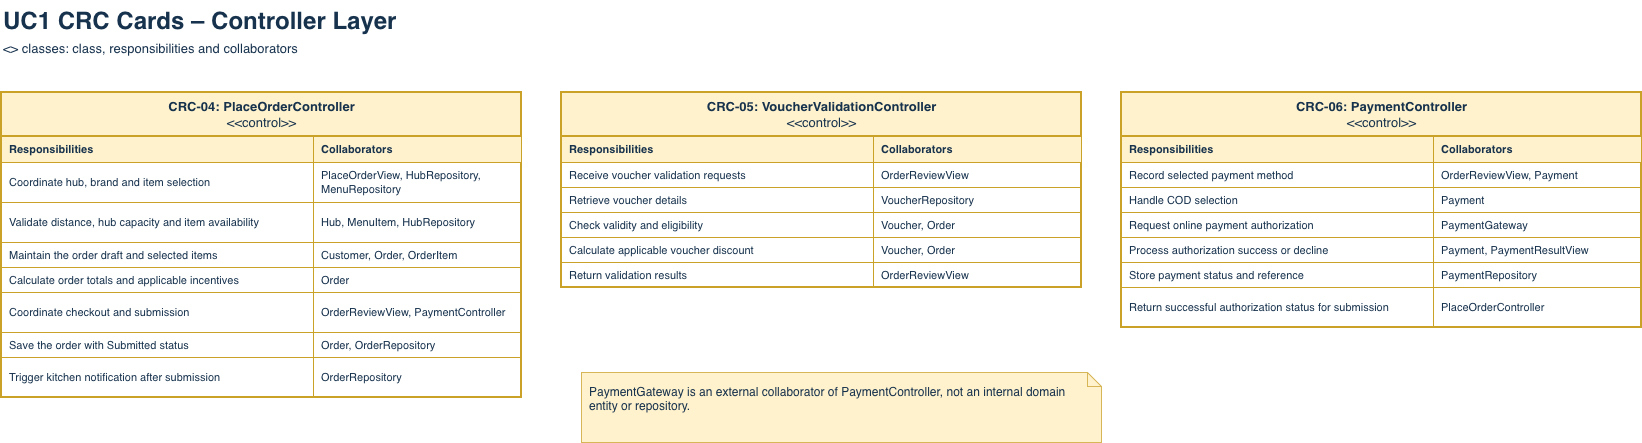

The diagram above was exported from draw.io. Its source (the exported page's mxGraphModel, read from the mxfile embedded in the PNG):
<mxGraphModel dx="886" dy="856" grid="1" gridSize="10" guides="1" tooltips="1" connect="1" arrows="1" fold="1" page="1" pageScale="1" pageWidth="1800" pageHeight="900" math="0" shadow="0">
  <root>
    <mxCell id="0" />
    <mxCell id="1" parent="0" />
    <mxCell id="ct_title" parent="1" style="text;html=1;align=left;verticalAlign=top;whiteSpace=wrap;fontSize=24;fontStyle=1;fontColor=#17324d;" value="UC1 CRC Cards – Controller Layer" vertex="1">
      <mxGeometry height="34" width="1200" x="40" y="8" as="geometry" />
    </mxCell>
    <mxCell id="ct_sub" parent="1" style="text;html=1;align=left;verticalAlign=top;whiteSpace=wrap;fontSize=13;fontColor=#17324d;" value="&lt;&lt;control&gt;&gt; classes: class, responsibilities and collaborators" vertex="1">
      <mxGeometry height="22" width="1400" x="40" y="42" as="geometry" />
    </mxCell>
    <mxCell id="ct_1" parent="1" style="swimlane;fontStyle=0;align=center;verticalAlign=top;startSize=44;collapsible=0;html=1;fillColor=#fff2cc;strokeColor=#c9a227;strokeWidth=2;fontColor=#17324d;fontSize=13;swimlaneFillColor=#ffffff;" value="&lt;b&gt;CRC-04: PlaceOrderController&lt;/b&gt;&lt;br&gt;&amp;lt;&amp;lt;control&amp;gt;&amp;gt;" vertex="1">
      <mxGeometry height="305" width="520" x="40" y="100" as="geometry" />
    </mxCell>
    <mxCell id="ct_2" parent="ct_1" style="rounded=0;whiteSpace=wrap;html=1;align=left;verticalAlign=middle;spacingLeft=6;spacingRight=4;fontSize=11;fontColor=#17324d;strokeColor=#c9a227;fillColor=#fff2cc;fontStyle=1;" value="Responsibilities" vertex="1">
      <mxGeometry height="26" width="312" y="44" as="geometry" />
    </mxCell>
    <mxCell id="ct_3" parent="ct_1" style="rounded=0;whiteSpace=wrap;html=1;align=left;verticalAlign=middle;spacingLeft=6;spacingRight=4;fontSize=11;fontColor=#17324d;strokeColor=#c9a227;fillColor=#fff2cc;fontStyle=1;" value="Collaborators" vertex="1">
      <mxGeometry height="26" width="208" x="312" y="44" as="geometry" />
    </mxCell>
    <mxCell id="ct_4" parent="ct_1" style="rounded=0;whiteSpace=wrap;html=1;align=left;verticalAlign=middle;spacingLeft=6;spacingRight=4;fontSize=11;fontColor=#17324d;strokeColor=#c9a227;fillColor=none;" value="Coordinate hub, brand and item selection" vertex="1">
      <mxGeometry height="40" width="312" y="70" as="geometry" />
    </mxCell>
    <mxCell id="ct_5" parent="ct_1" style="rounded=0;whiteSpace=wrap;html=1;align=left;verticalAlign=middle;spacingLeft=6;spacingRight=4;fontSize=11;fontColor=#17324d;strokeColor=#c9a227;fillColor=none;" value="PlaceOrderView, HubRepository, MenuRepository" vertex="1">
      <mxGeometry height="40" width="208" x="312" y="70" as="geometry" />
    </mxCell>
    <mxCell id="ct_6" parent="ct_1" style="rounded=0;whiteSpace=wrap;html=1;align=left;verticalAlign=middle;spacingLeft=6;spacingRight=4;fontSize=11;fontColor=#17324d;strokeColor=#c9a227;fillColor=none;" value="Validate distance, hub capacity and item availability" vertex="1">
      <mxGeometry height="40" width="312" y="110" as="geometry" />
    </mxCell>
    <mxCell id="ct_7" parent="ct_1" style="rounded=0;whiteSpace=wrap;html=1;align=left;verticalAlign=middle;spacingLeft=6;spacingRight=4;fontSize=11;fontColor=#17324d;strokeColor=#c9a227;fillColor=none;" value="Hub, MenuItem, HubRepository" vertex="1">
      <mxGeometry height="40" width="208" x="312" y="110" as="geometry" />
    </mxCell>
    <mxCell id="ct_8" parent="ct_1" style="rounded=0;whiteSpace=wrap;html=1;align=left;verticalAlign=middle;spacingLeft=6;spacingRight=4;fontSize=11;fontColor=#17324d;strokeColor=#c9a227;fillColor=none;" value="Maintain the order draft and selected items" vertex="1">
      <mxGeometry height="25" width="312" y="150" as="geometry" />
    </mxCell>
    <mxCell id="ct_9" parent="ct_1" style="rounded=0;whiteSpace=wrap;html=1;align=left;verticalAlign=middle;spacingLeft=6;spacingRight=4;fontSize=11;fontColor=#17324d;strokeColor=#c9a227;fillColor=none;" value="Customer, Order, OrderItem" vertex="1">
      <mxGeometry height="25" width="208" x="312" y="150" as="geometry" />
    </mxCell>
    <mxCell id="ct_10" parent="ct_1" style="rounded=0;whiteSpace=wrap;html=1;align=left;verticalAlign=middle;spacingLeft=6;spacingRight=4;fontSize=11;fontColor=#17324d;strokeColor=#c9a227;fillColor=none;" value="Calculate order totals and applicable incentives" vertex="1">
      <mxGeometry height="25" width="312" y="175" as="geometry" />
    </mxCell>
    <mxCell id="ct_11" parent="ct_1" style="rounded=0;whiteSpace=wrap;html=1;align=left;verticalAlign=middle;spacingLeft=6;spacingRight=4;fontSize=11;fontColor=#17324d;strokeColor=#c9a227;fillColor=none;" value="Order" vertex="1">
      <mxGeometry height="25" width="208" x="312" y="175" as="geometry" />
    </mxCell>
    <mxCell id="ct_12" parent="ct_1" style="rounded=0;whiteSpace=wrap;html=1;align=left;verticalAlign=middle;spacingLeft=6;spacingRight=4;fontSize=11;fontColor=#17324d;strokeColor=#c9a227;fillColor=none;" value="Coordinate checkout and submission" vertex="1">
      <mxGeometry height="40" width="312" y="200" as="geometry" />
    </mxCell>
    <mxCell id="ct_13" parent="ct_1" style="rounded=0;whiteSpace=wrap;html=1;align=left;verticalAlign=middle;spacingLeft=6;spacingRight=4;fontSize=11;fontColor=#17324d;strokeColor=#c9a227;fillColor=none;" value="OrderReviewView, PaymentController" vertex="1">
      <mxGeometry height="40" width="208" x="312" y="200" as="geometry" />
    </mxCell>
    <mxCell id="ct_14" parent="ct_1" style="rounded=0;whiteSpace=wrap;html=1;align=left;verticalAlign=middle;spacingLeft=6;spacingRight=4;fontSize=11;fontColor=#17324d;strokeColor=#c9a227;fillColor=none;" value="Save the order with Submitted status" vertex="1">
      <mxGeometry height="25" width="312" y="240" as="geometry" />
    </mxCell>
    <mxCell id="ct_15" parent="ct_1" style="rounded=0;whiteSpace=wrap;html=1;align=left;verticalAlign=middle;spacingLeft=6;spacingRight=4;fontSize=11;fontColor=#17324d;strokeColor=#c9a227;fillColor=none;" value="Order, OrderRepository" vertex="1">
      <mxGeometry height="25" width="208" x="312" y="240" as="geometry" />
    </mxCell>
    <mxCell id="ct_16" parent="ct_1" style="rounded=0;whiteSpace=wrap;html=1;align=left;verticalAlign=middle;spacingLeft=6;spacingRight=4;fontSize=11;fontColor=#17324d;strokeColor=#c9a227;fillColor=none;" value="Trigger kitchen notification after submission" vertex="1">
      <mxGeometry height="40" width="312" y="265" as="geometry" />
    </mxCell>
    <mxCell id="ct_17" parent="ct_1" style="rounded=0;whiteSpace=wrap;html=1;align=left;verticalAlign=middle;spacingLeft=6;spacingRight=4;fontSize=11;fontColor=#17324d;strokeColor=#c9a227;fillColor=none;" value="OrderRepository" vertex="1">
      <mxGeometry height="40" width="208" x="312" y="265" as="geometry" />
    </mxCell>
    <mxCell id="ct_18" parent="1" style="swimlane;fontStyle=0;align=center;verticalAlign=top;startSize=44;collapsible=0;html=1;fillColor=#fff2cc;strokeColor=#c9a227;strokeWidth=2;fontColor=#17324d;fontSize=13;swimlaneFillColor=#ffffff;" value="&lt;b&gt;CRC-05: VoucherValidationController&lt;/b&gt;&lt;br&gt;&amp;lt;&amp;lt;control&amp;gt;&amp;gt;" vertex="1">
      <mxGeometry height="195" width="520" x="600" y="100" as="geometry" />
    </mxCell>
    <mxCell id="ct_19" parent="ct_18" style="rounded=0;whiteSpace=wrap;html=1;align=left;verticalAlign=middle;spacingLeft=6;spacingRight=4;fontSize=11;fontColor=#17324d;strokeColor=#c9a227;fillColor=#fff2cc;fontStyle=1;" value="Responsibilities" vertex="1">
      <mxGeometry height="26" width="312" y="44" as="geometry" />
    </mxCell>
    <mxCell id="ct_20" parent="ct_18" style="rounded=0;whiteSpace=wrap;html=1;align=left;verticalAlign=middle;spacingLeft=6;spacingRight=4;fontSize=11;fontColor=#17324d;strokeColor=#c9a227;fillColor=#fff2cc;fontStyle=1;" value="Collaborators" vertex="1">
      <mxGeometry height="26" width="208" x="312" y="44" as="geometry" />
    </mxCell>
    <mxCell id="ct_21" parent="ct_18" style="rounded=0;whiteSpace=wrap;html=1;align=left;verticalAlign=middle;spacingLeft=6;spacingRight=4;fontSize=11;fontColor=#17324d;strokeColor=#c9a227;fillColor=none;" value="Receive voucher validation requests" vertex="1">
      <mxGeometry height="25" width="312" y="70" as="geometry" />
    </mxCell>
    <mxCell id="ct_22" parent="ct_18" style="rounded=0;whiteSpace=wrap;html=1;align=left;verticalAlign=middle;spacingLeft=6;spacingRight=4;fontSize=11;fontColor=#17324d;strokeColor=#c9a227;fillColor=none;" value="OrderReviewView" vertex="1">
      <mxGeometry height="25" width="208" x="312" y="70" as="geometry" />
    </mxCell>
    <mxCell id="ct_23" parent="ct_18" style="rounded=0;whiteSpace=wrap;html=1;align=left;verticalAlign=middle;spacingLeft=6;spacingRight=4;fontSize=11;fontColor=#17324d;strokeColor=#c9a227;fillColor=none;" value="Retrieve voucher details" vertex="1">
      <mxGeometry height="25" width="312" y="95" as="geometry" />
    </mxCell>
    <mxCell id="ct_24" parent="ct_18" style="rounded=0;whiteSpace=wrap;html=1;align=left;verticalAlign=middle;spacingLeft=6;spacingRight=4;fontSize=11;fontColor=#17324d;strokeColor=#c9a227;fillColor=none;" value="VoucherRepository" vertex="1">
      <mxGeometry height="25" width="208" x="312" y="95" as="geometry" />
    </mxCell>
    <mxCell id="ct_25" parent="ct_18" style="rounded=0;whiteSpace=wrap;html=1;align=left;verticalAlign=middle;spacingLeft=6;spacingRight=4;fontSize=11;fontColor=#17324d;strokeColor=#c9a227;fillColor=none;" value="Check validity and eligibility" vertex="1">
      <mxGeometry height="25" width="312" y="120" as="geometry" />
    </mxCell>
    <mxCell id="ct_26" parent="ct_18" style="rounded=0;whiteSpace=wrap;html=1;align=left;verticalAlign=middle;spacingLeft=6;spacingRight=4;fontSize=11;fontColor=#17324d;strokeColor=#c9a227;fillColor=none;" value="Voucher, Order" vertex="1">
      <mxGeometry height="25" width="208" x="312" y="120" as="geometry" />
    </mxCell>
    <mxCell id="ct_27" parent="ct_18" style="rounded=0;whiteSpace=wrap;html=1;align=left;verticalAlign=middle;spacingLeft=6;spacingRight=4;fontSize=11;fontColor=#17324d;strokeColor=#c9a227;fillColor=none;" value="Calculate applicable voucher discount" vertex="1">
      <mxGeometry height="25" width="312" y="145" as="geometry" />
    </mxCell>
    <mxCell id="ct_28" parent="ct_18" style="rounded=0;whiteSpace=wrap;html=1;align=left;verticalAlign=middle;spacingLeft=6;spacingRight=4;fontSize=11;fontColor=#17324d;strokeColor=#c9a227;fillColor=none;" value="Voucher, Order" vertex="1">
      <mxGeometry height="25" width="208" x="312" y="145" as="geometry" />
    </mxCell>
    <mxCell id="ct_29" parent="ct_18" style="rounded=0;whiteSpace=wrap;html=1;align=left;verticalAlign=middle;spacingLeft=6;spacingRight=4;fontSize=11;fontColor=#17324d;strokeColor=#c9a227;fillColor=none;" value="Return validation results" vertex="1">
      <mxGeometry height="25" width="312" y="170" as="geometry" />
    </mxCell>
    <mxCell id="ct_30" parent="ct_18" style="rounded=0;whiteSpace=wrap;html=1;align=left;verticalAlign=middle;spacingLeft=6;spacingRight=4;fontSize=11;fontColor=#17324d;strokeColor=#c9a227;fillColor=none;" value="OrderReviewView" vertex="1">
      <mxGeometry height="25" width="208" x="312" y="170" as="geometry" />
    </mxCell>
    <mxCell id="ct_31" parent="1" style="swimlane;fontStyle=0;align=center;verticalAlign=top;startSize=44;collapsible=0;html=1;fillColor=#fff2cc;strokeColor=#c9a227;strokeWidth=2;fontColor=#17324d;fontSize=13;swimlaneFillColor=#ffffff;" value="&lt;b&gt;CRC-06: PaymentController&lt;/b&gt;&lt;br&gt;&amp;lt;&amp;lt;control&amp;gt;&amp;gt;" vertex="1">
      <mxGeometry height="235" width="520" x="1160" y="100" as="geometry" />
    </mxCell>
    <mxCell id="ct_32" parent="ct_31" style="rounded=0;whiteSpace=wrap;html=1;align=left;verticalAlign=middle;spacingLeft=6;spacingRight=4;fontSize=11;fontColor=#17324d;strokeColor=#c9a227;fillColor=#fff2cc;fontStyle=1;" value="Responsibilities" vertex="1">
      <mxGeometry height="26" width="312" y="44" as="geometry" />
    </mxCell>
    <mxCell id="ct_33" parent="ct_31" style="rounded=0;whiteSpace=wrap;html=1;align=left;verticalAlign=middle;spacingLeft=6;spacingRight=4;fontSize=11;fontColor=#17324d;strokeColor=#c9a227;fillColor=#fff2cc;fontStyle=1;" value="Collaborators" vertex="1">
      <mxGeometry height="26" width="208" x="312" y="44" as="geometry" />
    </mxCell>
    <mxCell id="ct_34" parent="ct_31" style="rounded=0;whiteSpace=wrap;html=1;align=left;verticalAlign=middle;spacingLeft=6;spacingRight=4;fontSize=11;fontColor=#17324d;strokeColor=#c9a227;fillColor=none;" value="Record selected payment method" vertex="1">
      <mxGeometry height="25" width="312" y="70" as="geometry" />
    </mxCell>
    <mxCell id="ct_35" parent="ct_31" style="rounded=0;whiteSpace=wrap;html=1;align=left;verticalAlign=middle;spacingLeft=6;spacingRight=4;fontSize=11;fontColor=#17324d;strokeColor=#c9a227;fillColor=none;" value="OrderReviewView, Payment" vertex="1">
      <mxGeometry height="25" width="208" x="312" y="70" as="geometry" />
    </mxCell>
    <mxCell id="ct_36" parent="ct_31" style="rounded=0;whiteSpace=wrap;html=1;align=left;verticalAlign=middle;spacingLeft=6;spacingRight=4;fontSize=11;fontColor=#17324d;strokeColor=#c9a227;fillColor=none;" value="Handle COD selection" vertex="1">
      <mxGeometry height="25" width="312" y="95" as="geometry" />
    </mxCell>
    <mxCell id="ct_37" parent="ct_31" style="rounded=0;whiteSpace=wrap;html=1;align=left;verticalAlign=middle;spacingLeft=6;spacingRight=4;fontSize=11;fontColor=#17324d;strokeColor=#c9a227;fillColor=none;" value="Payment" vertex="1">
      <mxGeometry height="25" width="208" x="312" y="95" as="geometry" />
    </mxCell>
    <mxCell id="ct_38" parent="ct_31" style="rounded=0;whiteSpace=wrap;html=1;align=left;verticalAlign=middle;spacingLeft=6;spacingRight=4;fontSize=11;fontColor=#17324d;strokeColor=#c9a227;fillColor=none;" value="Request online payment authorization" vertex="1">
      <mxGeometry height="25" width="312" y="120" as="geometry" />
    </mxCell>
    <mxCell id="ct_39" parent="ct_31" style="rounded=0;whiteSpace=wrap;html=1;align=left;verticalAlign=middle;spacingLeft=6;spacingRight=4;fontSize=11;fontColor=#17324d;strokeColor=#c9a227;fillColor=none;" value="PaymentGateway" vertex="1">
      <mxGeometry height="25" width="208" x="312" y="120" as="geometry" />
    </mxCell>
    <mxCell id="ct_40" parent="ct_31" style="rounded=0;whiteSpace=wrap;html=1;align=left;verticalAlign=middle;spacingLeft=6;spacingRight=4;fontSize=11;fontColor=#17324d;strokeColor=#c9a227;fillColor=none;" value="Process authorization success or decline" vertex="1">
      <mxGeometry height="25" width="312" y="145" as="geometry" />
    </mxCell>
    <mxCell id="ct_41" parent="ct_31" style="rounded=0;whiteSpace=wrap;html=1;align=left;verticalAlign=middle;spacingLeft=6;spacingRight=4;fontSize=11;fontColor=#17324d;strokeColor=#c9a227;fillColor=none;" value="Payment, PaymentResultView" vertex="1">
      <mxGeometry height="25" width="208" x="312" y="145" as="geometry" />
    </mxCell>
    <mxCell id="ct_42" parent="ct_31" style="rounded=0;whiteSpace=wrap;html=1;align=left;verticalAlign=middle;spacingLeft=6;spacingRight=4;fontSize=11;fontColor=#17324d;strokeColor=#c9a227;fillColor=none;" value="Store payment status and reference" vertex="1">
      <mxGeometry height="25" width="312" y="170" as="geometry" />
    </mxCell>
    <mxCell id="ct_43" parent="ct_31" style="rounded=0;whiteSpace=wrap;html=1;align=left;verticalAlign=middle;spacingLeft=6;spacingRight=4;fontSize=11;fontColor=#17324d;strokeColor=#c9a227;fillColor=none;" value="PaymentRepository" vertex="1">
      <mxGeometry height="25" width="208" x="312" y="170" as="geometry" />
    </mxCell>
    <mxCell id="ct_44" parent="ct_31" style="rounded=0;whiteSpace=wrap;html=1;align=left;verticalAlign=middle;spacingLeft=6;spacingRight=4;fontSize=11;fontColor=#17324d;strokeColor=#c9a227;fillColor=none;" value="Return successful authorization status for submission" vertex="1">
      <mxGeometry height="40" width="312" y="195" as="geometry" />
    </mxCell>
    <mxCell id="ct_45" parent="ct_31" style="rounded=0;whiteSpace=wrap;html=1;align=left;verticalAlign=middle;spacingLeft=6;spacingRight=4;fontSize=11;fontColor=#17324d;strokeColor=#c9a227;fillColor=none;" value="PlaceOrderController" vertex="1">
      <mxGeometry height="40" width="208" x="312" y="195" as="geometry" />
    </mxCell>
    <mxCell id="ct_46" parent="1" style="shape=note;size=14;whiteSpace=wrap;html=1;align=left;verticalAlign=top;spacing=8;fillColor=#fff2cc;strokeColor=#d6b656;fontSize=12;fontColor=#17324d;" value="PaymentGateway is an external collaborator of PaymentController, not an internal domain entity or repository." vertex="1">
      <mxGeometry height="70" width="520" x="620" y="380" as="geometry" />
    </mxCell>
  </root>
</mxGraphModel>